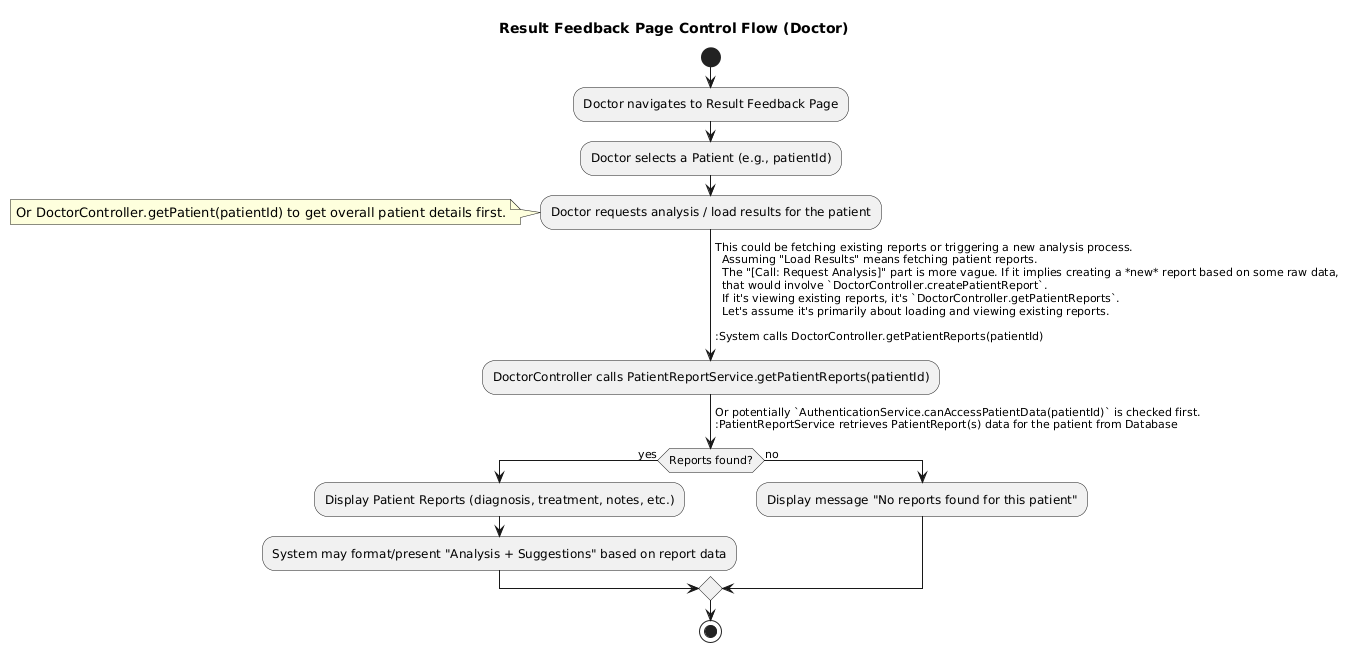

The diagram above was rendered by PlantUML. Its source (embedded in the PNG):
@startuml
title Result Feedback Page Control Flow (Doctor)

start
:Doctor navigates to Result Feedback Page;
:Doctor selects a Patient (e.g., patientId);
:Doctor requests analysis / load results for the patient;
  -> This could be fetching existing reports or triggering a new analysis process.
  Assuming "Load Results" means fetching patient reports.
  The "[Call: Request Analysis]" part is more vague. If it implies creating a *new* report based on some raw data,
  that would involve `DoctorController.createPatientReport`.
  If it's viewing existing reports, it's `DoctorController.getPatientReports`.
  Let's assume it's primarily about loading and viewing existing reports.

:System calls DoctorController.getPatientReports(patientId);
  note left: Or DoctorController.getPatient(patientId) to get overall patient details first.
:DoctorController calls PatientReportService.getPatientReports(patientId);
  -> Or potentially `AuthenticationService.canAccessPatientData(patientId)` is checked first.
:PatientReportService retrieves PatientReport(s) data for the patient from Database;
if (Reports found?) then (yes)
  :Display Patient Reports (diagnosis, treatment, notes, etc.);
  :System may format/present "Analysis + Suggestions" based on report data;
else (no)
  :Display message "No reports found for this patient";
endif

stop
@enduml